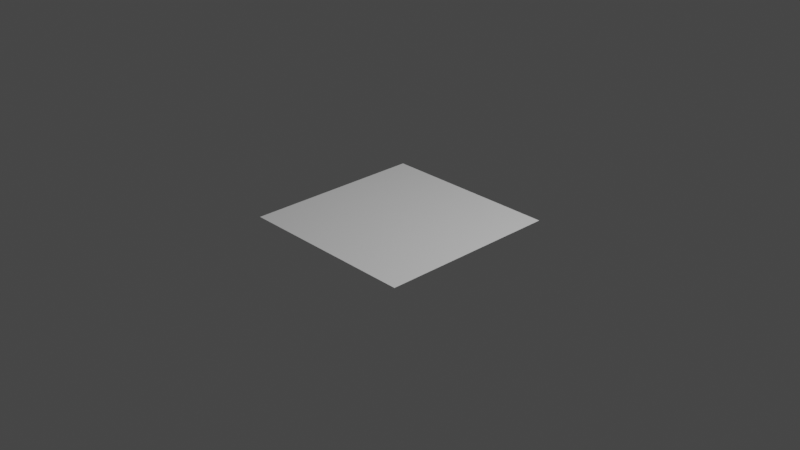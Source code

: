 # Source: render.blend  (saved by Blender 3.2.14; exported with 4.5.12 LTS)
import bpy
from mathutils import Matrix  # noqa: F401  (used for matrix-valued properties, if any)

bpy.ops.wm.read_factory_settings(use_empty=True)
scene = bpy.context.scene
scene.name = 'Scene'

# ---- collections
col_collection = bpy.data.collections.new('Collection'); scene.collection.children.link(col_collection)

# ---- world
world_world = bpy.data.worlds.new('World'); scene.world = world_world
world_world.use_nodes = True; world_world.node_tree.nodes.clear()
_N = world_world.node_tree.nodes; _L = world_world.node_tree.links
n0 = _N.new('ShaderNodeOutputWorld'); n0.name = 'World Output'; n0.location = (300, 300)
n1 = _N.new('ShaderNodeBackground'); n1.name = 'Background'; n1.location = (10, 300)
n1.inputs[0].default_value = (0.05088, 0.05088, 0.05088, 1.0)
_L.new(n1.outputs[0], n0.inputs[0])
n0.is_active_output = True
world_world.color = (0.05088, 0.05088, 0.05088)
world_world.use_sun_shadow = False
world_world.sun_shadow_jitter_overblur = 0.0

# ---- cameras
cam_camera = bpy.data.cameras.new('Camera')
cam_camera.clip_end = 100.0
cam_camera.ortho_scale = 7.314

# ---- lights
light_light = bpy.data.lights.new('Light', 'POINT')
light_light.transmission_factor = 0.0
light_light.energy = 1000.0
light_light.shadow_soft_size = 0.1
light_light.shadow_maximum_resolution = 0.006
light_light.use_absolute_resolution = True

# ---- meshes
me_plane_001 = bpy.data.meshes.new('Plane.001')
me_plane_001.from_pydata([(-1.0, -1.0, 0.0), (1.0, -1.0, 0.0), (-1.0, 1.0, 0.0), (1.0, 1.0, 0.0)], [], [(0, 1, 3, 2)])
_uv = me_plane_001.uv_layers.new(name='UVMap')
_uv.uv.foreach_set('vector', [0.0, 0.0, 1.0, 0.0, 1.0, 1.0, 0.0, 1.0])
me_plane_001.update()

# ---- objects
ob_light = bpy.data.objects.new('Light', light_light)
ob_camera = bpy.data.objects.new('Camera', cam_camera)
ob_plane = bpy.data.objects.new('Plane', me_plane_001)

# ---- transforms, parenting, visibility, modifiers, constraints
ob_light.location = (4.076, 1.005, 5.904)
ob_light.rotation_euler = (0.6503, 0.05522, 1.866)
ob_light.lock_rotations_4d = False
ob_light.empty_display_type = 'ARROWS'
ob_light.color = (0.0, 0.0, 0.0, 0.0)
ob_light.lineart.crease_threshold = 0.0
ob_camera.location = (7.359, -6.926, 4.958)
ob_camera.rotation_euler = (1.109, 0.0, 0.8149)
ob_camera.lock_rotations_4d = False
ob_camera.empty_display_type = 'ARROWS'
ob_camera.color = (0.0, 0.0, 0.0, 0.0)
ob_camera.display_type = 'WIRE'
ob_camera.lineart.crease_threshold = 0.0
ob_plane.location = (0.0, 0.0, 0.0)

# ---- collection membership
col_collection.objects.link(ob_light)
col_collection.objects.link(ob_camera)
col_collection.objects.link(ob_plane)

# ---- scene / render settings (as saved in the file)
scene.camera = ob_camera
scene.frame_start = 1; scene.frame_end = 170; scene.frame_set(138)
scene.render.engine = 'CYCLES'
scene.render.fps = 60
scene.cycles.sampling_pattern = 'TABULATED_SOBOL'
scene.cycles.use_light_tree = False
scene.view_settings.view_transform = 'Filmic'
bpy.context.view_layer.update()
